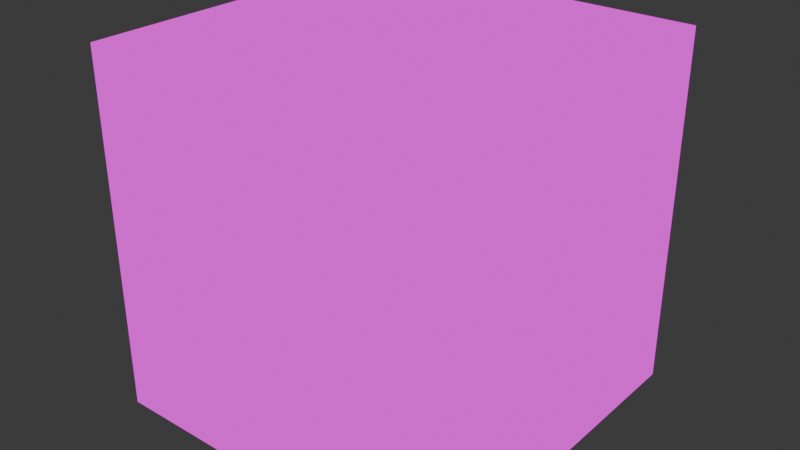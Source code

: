 # Source: rock.blend  (saved by Blender 4.5.90; exported with 4.5.12 LTS)
import bpy
from mathutils import Matrix  # noqa: F401  (used for matrix-valued properties, if any)

bpy.ops.wm.read_factory_settings(use_empty=True)
scene = bpy.context.scene
scene.name = 'Scene'

# ---- collections
col_collection = bpy.data.collections.new('Collection'); scene.collection.children.link(col_collection)

# ---- images (referenced by path relative to the original .blend; pixels are not part of the script)
import os
ASSET_DIR = os.environ.get("B2B_ASSET_DIR", "")  # directory of the original .blend (textures are referenced by path, not embedded)
HERE = os.path.dirname(os.path.abspath(__file__))  # packed textures are extracted next to this script under _unpacked/

def load_image(name, relpath, width, height, colorspace="sRGB"):
    """Load a texture the original file referenced (path relative to the .blend, or extracted next to this script)."""
    p = next((c for c in (os.path.join(HERE, relpath), os.path.join(ASSET_DIR, relpath)) if relpath and os.path.exists(c)), "")
    if p:
        img = bpy.data.images.load(p, check_existing=True)
        img.name = name
    else:  # same state as the original file: an image datablock whose file is absent (Cycles renders it pink)
        img = bpy.data.images.new(name, width, height)
        img.source = "FILE"
        img.filepath = "//" + (relpath or name)
    img.colorspace_settings.name = colorspace
    return img
img_rock03_png = load_image('ROCK03.png', 'HDWorldTextures/Rock/HD/ROCK03.png', 1024, 1024, 'sRGB')

# ---- materials (node trees are filled in below, after node groups)
mat_material = bpy.data.materials.new('Material')
mat_material.alpha_threshold = 0.0
mat_material.roughness = 0.5
mat_material.line_color = (0.0, 0.0, 0.0, 1.0)

# ---- material node trees
mat_material.use_nodes = True; mat_material.node_tree.nodes.clear()
_N = mat_material.node_tree.nodes; _L = mat_material.node_tree.links
n0 = _N.new('ShaderNodeOutputMaterial'); n0.name = 'Material Output'; n0.location = (200, 100)
n1 = _N.new('ShaderNodeTexImage'); n1.name = 'Image Texture'; n1.location = (-382, 120)
n1.image = img_rock03_png
_L.new(n1.outputs[0], n0.inputs[0])
n0.is_active_output = True

# ---- world
world_world = bpy.data.worlds.new('World'); scene.world = world_world
world_world.use_nodes = True; world_world.node_tree.nodes.clear()
_N = world_world.node_tree.nodes; _L = world_world.node_tree.links
n0 = _N.new('ShaderNodeOutputWorld'); n0.name = 'World Output'; n0.location = (200, 100)
n1 = _N.new('ShaderNodeBackground'); n1.name = 'Background'; n1.location = (-200, 100)
n1.inputs[0].default_value = (0.05088, 0.05088, 0.05088, 1.0)
_L.new(n1.outputs[0], n0.inputs[0])
n0.is_active_output = True
world_world.color = (0.05088, 0.05088, 0.05088)
world_world.sun_shadow_jitter_overblur = 0.0

# ---- meshes
me_cube_001 = bpy.data.meshes.new('Cube.001')
me_cube_001.from_pydata([(-1.0, -1.0, -1.0), (-1.0, -1.0, 1.0), (-1.0, 1.0, -1.0), (-1.0, 1.0, 1.0), (1.0, -1.0, -1.0), (1.0, -1.0, 1.0), (1.0, 1.0, -1.0), (1.0, 1.0, 1.0)], [], [(0, 1, 3, 2), (2, 3, 7, 6), (6, 7, 5, 4), (4, 5, 1, 0), (2, 6, 4, 0), (7, 3, 1, 5)])
_uv = me_cube_001.uv_layers.new(name='UVMap')
_uv.uv.foreach_set('vector', [0.0, 0.0, 0.0, 1.0, 1.0, 1.0, 1.0, 0.0, 0.0, 0.0, 0.0, 1.0, 1.0, 1.0, 1.0, 0.0, 1.0, 0.0, 1.0, 1.0, 0.0, 1.0, 0.0, 0.0, 1.0, 0.0, 1.0, 1.0, 0.0, 1.0, 0.0, 0.0, 0.0, 1.0, 1.0, 1.0, 1.0, 0.0, 0.0, 0.0, 1.0, 1.0, 0.0, 1.0, 0.0, 0.0, 1.0, 0.0])
me_cube_001.materials.append(mat_material)
me_cube_001.update()

# ---- objects
ob_rock = bpy.data.objects.new('Rock', None)
ob_rock_midpoint_and_collision_radius = bpy.data.objects.new('Rock.midpoint_and_collision_radius', None)
ob_rock_height = bpy.data.objects.new('Rock.height', None)
ob_cube = bpy.data.objects.new('Cube', me_cube_001)

# ---- transforms, parenting, visibility, modifiers, constraints
ob_rock.location = (0.0, 0.0, 0.0)
ob_rock.rotation_mode = 'YXZ'
ob_rock.rotation_euler = (1.571, 3.142, -0.0)
ob_rock.empty_display_type = 'ARROWS'
ob_rock.empty_display_size = 5.0
ob_rock_midpoint_and_collision_radius.parent = ob_rock
ob_rock_midpoint_and_collision_radius.location = (3.96e-13, 60.0, -4.53e-06)
ob_rock_midpoint_and_collision_radius.rotation_mode = 'YXZ'
ob_rock_midpoint_and_collision_radius.rotation_euler = (1.571, 3.142, -0.0)
ob_rock_midpoint_and_collision_radius.empty_display_type = 'SPHERE'
ob_rock_midpoint_and_collision_radius.empty_display_size = 60.0
ob_rock_height.parent = ob_rock
ob_rock_height.location = (7.92e-13, 120.0, -9.06e-06)
ob_rock_height.rotation_mode = 'YXZ'
ob_rock_height.rotation_euler = (-1.192e-07, 3.142, -1.042e-14)
ob_rock_height.empty_display_type = 'CIRCLE'
ob_rock_height.empty_display_size = 30.0
ob_cube.parent = ob_rock
ob_cube.location = (0.0, 60.0, 0.0)
ob_cube.rotation_mode = 'YXZ'
ob_cube.scale = (60.0, 60.0, 60.0)

# ---- collection membership
col_collection.objects.link(ob_rock)
col_collection.objects.link(ob_rock_midpoint_and_collision_radius)
col_collection.objects.link(ob_rock_height)
col_collection.objects.link(ob_cube)

# ---- scene / render settings (as saved in the file)
scene.frame_start = 1; scene.frame_end = 250; scene.frame_set(1)
scene.render.engine = 'BLENDER_EEVEE_NEXT'
bpy.context.view_layer.update()

# ---- added for rendering (the .blend has no active camera and no usable light): camera, sun
cam_auto = bpy.data.cameras.new('AutoCamera')
cam_auto.lens = 50.0
cam_auto.sensor_width = 36.0
cam_auto.clip_end = 3374.93
ob_auto_camera = bpy.data.objects.new('AutoCamera', cam_auto)
scene.collection.objects.link(ob_auto_camera)
ob_auto_camera.location = (192.304, -230.765, 213.843)
ob_auto_camera.rotation_euler = (1.09748, -7.21219e-08, 0.694738)
scene.camera = ob_auto_camera
light_auto_sun = bpy.data.lights.new('AutoSun', 'SUN')
light_auto_sun.energy = 3.0
light_auto_sun.angle = 0.0523599
ob_auto_sun = bpy.data.objects.new('AutoSun', light_auto_sun)
scene.collection.objects.link(ob_auto_sun)
ob_auto_sun.rotation_euler = (0.872665, 0.174533, 0.523599)
bpy.context.view_layer.update()
